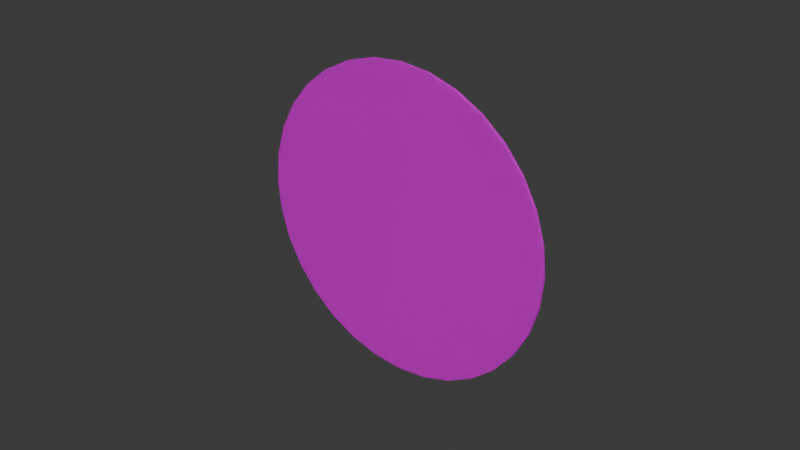 # Source: question_buttons.blend  (saved by Blender 4.1.24; exported with 4.5.12 LTS)
import bpy
from mathutils import Matrix  # noqa: F401  (used for matrix-valued properties, if any)

bpy.ops.wm.read_factory_settings(use_empty=True)
scene = bpy.context.scene
scene.name = 'Scene'

# ---- collections
col_collection = bpy.data.collections.new('Collection'); scene.collection.children.link(col_collection)

# ---- images (referenced by path relative to the original .blend; pixels are not part of the script)
import os
ASSET_DIR = os.environ.get("B2B_ASSET_DIR", "")  # directory of the original .blend (textures are referenced by path, not embedded)
HERE = os.path.dirname(os.path.abspath(__file__))  # packed textures are extracted next to this script under _unpacked/

def load_image(name, relpath, width, height, colorspace="sRGB"):
    """Load a texture the original file referenced (path relative to the .blend, or extracted next to this script)."""
    p = next((c for c in (os.path.join(HERE, relpath), os.path.join(ASSET_DIR, relpath)) if relpath and os.path.exists(c)), "")
    if p:
        img = bpy.data.images.load(p, check_existing=True)
        img.name = name
    else:  # same state as the original file: an image datablock whose file is absent (Cycles renders it pink)
        img = bpy.data.images.new(name, width, height)
        img.source = "FILE"
        img.filepath = "//" + (relpath or name)
    img.colorspace_settings.name = colorspace
    return img
img_question_1_png = load_image('question_1.png', 'question_1.png', 1024, 1024, 'sRGB')
img_question_2_png = load_image('question_2.png', 'question_2.png', 1024, 1024, 'sRGB')
img_question_3_png = load_image('question_3.png', 'question_3.png', 1024, 1024, 'sRGB')
img_question_4_png = load_image('question_4.png', 'question_4.png', 1024, 1024, 'sRGB')
img_question_5_png = load_image('question_5.png', 'question_5.png', 1024, 1024, 'sRGB')

# ---- materials (node trees are filled in below, after node groups)
mat_material_001 = bpy.data.materials.new('Material.001')
mat_material_001.use_transparent_shadow = False
mat_material_002 = bpy.data.materials.new('Material.002')
mat_material_002.use_transparent_shadow = False
mat_material_003 = bpy.data.materials.new('Material.003')
mat_material_003.use_transparent_shadow = False
mat_material_004 = bpy.data.materials.new('Material.004')
mat_material_004.use_transparent_shadow = False
mat_material_005 = bpy.data.materials.new('Material.005')
mat_material_005.use_transparent_shadow = False

# ---- material node trees
mat_material_001.use_nodes = True; mat_material_001.node_tree.nodes.clear()
_N = mat_material_001.node_tree.nodes; _L = mat_material_001.node_tree.links
n0 = _N.new('ShaderNodeBsdfPrincipled'); n0.name = 'Principled BSDF'; n0.location = (10, 300)
n1 = _N.new('ShaderNodeOutputMaterial'); n1.name = 'Material Output'; n1.location = (300, 300)
n2 = _N.new('ShaderNodeTexImage'); n2.name = 'Image Texture'; n2.location = (-391, 183)
n2.image = img_question_1_png
_L.new(n0.outputs[0], n1.inputs[0])
_L.new(n2.outputs[0], n0.inputs[0])
n1.is_active_output = True
mat_material_002.use_nodes = True; mat_material_002.node_tree.nodes.clear()
_N = mat_material_002.node_tree.nodes; _L = mat_material_002.node_tree.links
n0 = _N.new('ShaderNodeBsdfPrincipled'); n0.name = 'Principled BSDF'; n0.location = (10, 300)
n1 = _N.new('ShaderNodeOutputMaterial'); n1.name = 'Material Output'; n1.location = (300, 300)
n2 = _N.new('ShaderNodeTexImage'); n2.name = 'Image Texture'; n2.location = (-391, 183)
n2.image = img_question_2_png
_L.new(n0.outputs[0], n1.inputs[0])
_L.new(n2.outputs[0], n0.inputs[0])
n1.is_active_output = True
mat_material_003.use_nodes = True; mat_material_003.node_tree.nodes.clear()
_N = mat_material_003.node_tree.nodes; _L = mat_material_003.node_tree.links
n0 = _N.new('ShaderNodeBsdfPrincipled'); n0.name = 'Principled BSDF'; n0.location = (10, 300)
n1 = _N.new('ShaderNodeOutputMaterial'); n1.name = 'Material Output'; n1.location = (300, 300)
n2 = _N.new('ShaderNodeTexImage'); n2.name = 'Image Texture'; n2.location = (-391, 183)
n2.image = img_question_3_png
_L.new(n0.outputs[0], n1.inputs[0])
_L.new(n2.outputs[0], n0.inputs[0])
n1.is_active_output = True
mat_material_004.use_nodes = True; mat_material_004.node_tree.nodes.clear()
_N = mat_material_004.node_tree.nodes; _L = mat_material_004.node_tree.links
n0 = _N.new('ShaderNodeBsdfPrincipled'); n0.name = 'Principled BSDF'; n0.location = (10, 300)
n1 = _N.new('ShaderNodeOutputMaterial'); n1.name = 'Material Output'; n1.location = (300, 300)
n2 = _N.new('ShaderNodeTexImage'); n2.name = 'Image Texture'; n2.location = (-391, 183)
n2.image = img_question_4_png
_L.new(n0.outputs[0], n1.inputs[0])
_L.new(n2.outputs[0], n0.inputs[0])
n1.is_active_output = True
mat_material_005.use_nodes = True; mat_material_005.node_tree.nodes.clear()
_N = mat_material_005.node_tree.nodes; _L = mat_material_005.node_tree.links
n0 = _N.new('ShaderNodeBsdfPrincipled'); n0.name = 'Principled BSDF'; n0.location = (10, 300)
n1 = _N.new('ShaderNodeOutputMaterial'); n1.name = 'Material Output'; n1.location = (300, 300)
n2 = _N.new('ShaderNodeTexImage'); n2.name = 'Image Texture'; n2.location = (-391, 183)
n2.image = img_question_5_png
_L.new(n0.outputs[0], n1.inputs[0])
_L.new(n2.outputs[0], n0.inputs[0])
n1.is_active_output = True

# ---- world
world_world = bpy.data.worlds.new('World'); scene.world = world_world
world_world.use_nodes = True; world_world.node_tree.nodes.clear()
_N = world_world.node_tree.nodes; _L = world_world.node_tree.links
n0 = _N.new('ShaderNodeOutputWorld'); n0.name = 'World Output'; n0.location = (300, 300)
n1 = _N.new('ShaderNodeBackground'); n1.name = 'Background'; n1.location = (10, 300)
n1.inputs[0].default_value = (0.05088, 0.05088, 0.05088, 1.0)
_L.new(n1.outputs[0], n0.inputs[0])
n0.is_active_output = True
world_world.color = (0.05088, 0.05088, 0.05088)
world_world.use_sun_shadow = False
world_world.sun_shadow_jitter_overblur = 0.0

# ---- meshes
me_cylinder = bpy.data.meshes.new('Cylinder')
me_cylinder.from_pydata([(0.0, 1.151, -0.3811), (0.0, 1.151, 0.3811), (0.2246, 1.129, -0.3811), (0.2246, 1.129, 0.3811), (0.4406, 1.064, -0.3811), (0.4406, 1.064, 0.3811), (0.6396, 0.9573, -0.3811), (0.6396, 0.9573, 0.3811), (0.8141, 0.8141, -0.3811), (0.8141, 0.8141, 0.3811), (0.9573, 0.6396, -0.3811), (0.9573, 0.6396, 0.3811), (1.064, 0.4406, -0.3811), (1.064, 0.4406, 0.3811), (1.129, 0.2246, -0.3811), (1.129, 0.2246, 0.3811), (1.151, 0.0, -0.3811), (1.151, 0.0, 0.3811), (1.129, -0.2246, -0.3811), (1.129, -0.2246, 0.3811), (1.064, -0.4406, -0.3811), (1.064, -0.4406, 0.3811), (0.9573, -0.6396, -0.3811), (0.9573, -0.6396, 0.3811), (0.8141, -0.8141, -0.3811), (0.8141, -0.8141, 0.3811), (0.6396, -0.9573, -0.3811), (0.6396, -0.9573, 0.3811), (0.4406, -1.064, -0.3811), (0.4406, -1.064, 0.3811), (0.2246, -1.129, -0.3811), (0.2246, -1.129, 0.3811), (0.0, -1.151, -0.3811), (0.0, -1.151, 0.3811), (-0.2246, -1.129, -0.3811), (-0.2246, -1.129, 0.3811), (-0.4406, -1.064, -0.3811), (-0.4406, -1.064, 0.3811), (-0.6396, -0.9573, -0.3811), (-0.6396, -0.9573, 0.3811), (-0.8141, -0.8141, -0.3811), (-0.8141, -0.8141, 0.3811), (-0.9573, -0.6396, -0.3811), (-0.9573, -0.6396, 0.3811), (-1.064, -0.4406, -0.3811), (-1.064, -0.4406, 0.3811), (-1.129, -0.2246, -0.3811), (-1.129, -0.2246, 0.3811), (-1.151, 0.0, -0.3811), (-1.151, 0.0, 0.3811), (-1.129, 0.2246, -0.3811), (-1.129, 0.2246, 0.3811), (-1.064, 0.4406, -0.3811), (-1.064, 0.4406, 0.3811), (-0.9573, 0.6396, -0.3811), (-0.9573, 0.6396, 0.3811), (-0.8141, 0.8141, -0.3811), (-0.8141, 0.8141, 0.3811), (-0.6396, 0.9573, -0.3811), (-0.6396, 0.9573, 0.3811), (-0.4406, 1.064, -0.3811), (-0.4406, 1.064, 0.3811), (-0.2246, 1.129, -0.3811), (-0.2246, 1.129, 0.3811)], [], [(0, 1, 3, 2), (2, 3, 5, 4), (4, 5, 7, 6), (6, 7, 9, 8), (8, 9, 11, 10), (10, 11, 13, 12), (12, 13, 15, 14), (14, 15, 17, 16), (16, 17, 19, 18), (18, 19, 21, 20), (20, 21, 23, 22), (22, 23, 25, 24), (24, 25, 27, 26), (26, 27, 29, 28), (28, 29, 31, 30), (30, 31, 33, 32), (32, 33, 35, 34), (34, 35, 37, 36), (36, 37, 39, 38), (38, 39, 41, 40), (40, 41, 43, 42), (42, 43, 45, 44), (44, 45, 47, 46), (46, 47, 49, 48), (48, 49, 51, 50), (50, 51, 53, 52), (52, 53, 55, 54), (54, 55, 57, 56), (56, 57, 59, 58), (58, 59, 61, 60), (3, 1, 63, 61, 59, 57, 55, 53, 51, 49, 47, 45, 43, 41, 39, 37, 35, 33, 31, 29, 27, 25, 23, 21, 19, 17, 15, 13, 11, 9, 7, 5), (60, 61, 63, 62), (62, 63, 1, 0), (0, 2, 4, 6, 8, 10, 12, 14, 16, 18, 20, 22, 24, 26, 28, 30, 32, 34, 36, 38, 40, 42, 44, 46, 48, 50, 52, 54, 56, 58, 60, 62)])
_uv = me_cylinder.uv_layers.new(name='UVMap')
_uv.uv.foreach_set('vector', [0.9771, 0.9567, 0.9703, 0.9567, 0.9703, 0.9547, 0.9771, 0.9547, 0.9771, 0.9547, 0.9703, 0.9547, 0.9703, 0.9528, 0.9771, 0.9528, 0.9771, 0.9528, 0.9703, 0.9528, 0.9703, 0.9512, 0.9771, 0.9512, 0.9771, 0.9512, 0.9703, 0.9512, 0.9703, 0.9497, 0.9771, 0.9497, 0.9703, 0.9657, 0.9635, 0.9657, 0.9635, 0.9642, 0.9703, 0.9642, 0.9703, 0.9642, 0.9635, 0.9642, 0.9635, 0.9626, 0.9703, 0.9626, 0.9703, 0.9626, 0.9635, 0.9626, 0.9635, 0.9607, 0.9703, 0.9607, 0.9703, 0.9607, 0.9635, 0.9607, 0.9635, 0.9587, 0.9703, 0.9587, 0.9703, 0.9587, 0.9635, 0.9587, 0.9635, 0.9567, 0.9703, 0.9567, 0.9703, 0.9567, 0.9635, 0.9567, 0.9635, 0.9547, 0.9703, 0.9547, 0.9703, 0.9547, 0.9635, 0.9547, 0.9635, 0.9528, 0.9703, 0.9528, 0.9703, 0.9528, 0.9635, 0.9528, 0.9635, 0.9512, 0.9703, 0.9512, 0.9703, 0.9512, 0.9635, 0.9512, 0.9635, 0.9497, 0.9703, 0.9497, 0.9771, 0.9773, 0.9703, 0.9773, 0.9703, 0.9757, 0.9771, 0.9757, 0.9771, 0.9757, 0.9703, 0.9757, 0.9703, 0.9738, 0.9771, 0.9738, 0.9771, 0.9738, 0.9703, 0.9738, 0.9703, 0.9718, 0.9771, 0.9718, 0.9771, 0.9718, 0.9703, 0.9718, 0.9703, 0.9698, 0.9771, 0.9698, 0.9771, 0.9698, 0.9703, 0.9698, 0.9703, 0.9678, 0.9771, 0.9678, 0.9771, 0.9678, 0.9703, 0.9678, 0.9703, 0.9659, 0.9771, 0.9659, 0.9771, 0.9659, 0.9703, 0.9659, 0.9703, 0.9642, 0.9771, 0.9642, 0.9703, 0.9802, 0.9635, 0.9802, 0.9635, 0.9788, 0.9703, 0.9788, 0.9703, 0.9788, 0.9635, 0.9788, 0.9635, 0.9771, 0.9703, 0.9771, 0.9703, 0.9771, 0.9635, 0.9771, 0.9635, 0.9752, 0.9703, 0.9752, 0.9703, 0.9752, 0.9635, 0.9752, 0.9635, 0.9732, 0.9703, 0.9732, 0.9703, 0.9732, 0.9635, 0.9732, 0.9635, 0.9712, 0.9703, 0.9712, 0.9703, 0.9712, 0.9635, 0.9712, 0.9635, 0.9692, 0.9703, 0.9692, 0.9703, 0.9692, 0.9635, 0.9692, 0.9635, 0.9674, 0.9703, 0.9674, 0.9703, 0.9674, 0.9635, 0.9674, 0.9635, 0.9657, 0.9703, 0.9657, 0.9771, 0.9642, 0.9703, 0.9642, 0.9703, 0.9626, 0.9771, 0.9626, 0.9771, 0.9626, 0.9703, 0.9626, 0.9703, 0.9607, 0.9771, 0.9607, 0.04835, 0.09199, 0.04548, 0.08508, 0.04402, 0.07774, 0.04402, 0.07026, 0.04548, 0.06292, 0.04835, 0.05601, 0.0525, 0.04979, 0.05779, 0.0445, 0.06401, 0.04035, 0.07092, 0.03748, 0.07826, 0.03602, 0.08574, 0.03602, 0.09308, 0.03748, 0.09999, 0.04035, 0.1062, 0.0445, 0.1115, 0.04979, 0.1157, 0.05601, 0.1185, 0.06292, 0.12, 0.07026, 0.12, 0.07774, 0.1185, 0.08508, 0.1157, 0.09199, 0.1115, 0.09821, 0.1062, 0.1035, 0.09999, 0.1077, 0.09308, 0.1105, 0.08574, 0.112, 0.07826, 0.112, 0.07092, 0.1105, 0.06401, 0.1077, 0.05779, 0.1035, 0.0525, 0.09821, 0.9771, 0.9607, 0.9703, 0.9607, 0.9703, 0.9587, 0.9771, 0.9587, 0.9771, 0.9587, 0.9703, 0.9587, 0.9703, 0.9567, 0.9771, 0.9567, 0.5016, 0.014, 0.5968, 0.0237, 0.6883, 0.05177, 0.7725, 0.09715, 0.8462, 0.1581, 0.9067, 0.2322, 0.9515, 0.3168, 0.9789, 0.4084, 0.988, 0.5036, 0.9783, 0.5988, 0.9502, 0.6903, 0.9048, 0.7745, 0.8439, 0.8482, 0.7698, 0.9087, 0.6852, 0.9535, 0.5936, 0.9809, 0.4984, 0.99, 0.4032, 0.9803, 0.3117, 0.9522, 0.2275, 0.9068, 0.1538, 0.8459, 0.09334, 0.7718, 0.04852, 0.6872, 0.02106, 0.5956, 0.012, 0.5004, 0.0217, 0.4052, 0.04977, 0.3137, 0.09515, 0.2295, 0.1561, 0.1558, 0.2302, 0.09534, 0.3148, 0.05052, 0.4064, 0.02306])
me_cylinder.materials.append(mat_material_001)
me_cylinder.update()
me_cylinder_001 = bpy.data.meshes.new('Cylinder.001')
me_cylinder_001.from_pydata([(0.0, 1.151, -0.3811), (0.0, 1.151, 0.3811), (0.2246, 1.129, -0.3811), (0.2246, 1.129, 0.3811), (0.4406, 1.064, -0.3811), (0.4406, 1.064, 0.3811), (0.6396, 0.9573, -0.3811), (0.6396, 0.9573, 0.3811), (0.8141, 0.8141, -0.3811), (0.8141, 0.8141, 0.3811), (0.9573, 0.6396, -0.3811), (0.9573, 0.6396, 0.3811), (1.064, 0.4406, -0.3811), (1.064, 0.4406, 0.3811), (1.129, 0.2246, -0.3811), (1.129, 0.2246, 0.3811), (1.151, 0.0, -0.3811), (1.151, 0.0, 0.3811), (1.129, -0.2246, -0.3811), (1.129, -0.2246, 0.3811), (1.064, -0.4406, -0.3811), (1.064, -0.4406, 0.3811), (0.9573, -0.6396, -0.3811), (0.9573, -0.6396, 0.3811), (0.8141, -0.8141, -0.3811), (0.8141, -0.8141, 0.3811), (0.6396, -0.9573, -0.3811), (0.6396, -0.9573, 0.3811), (0.4406, -1.064, -0.3811), (0.4406, -1.064, 0.3811), (0.2246, -1.129, -0.3811), (0.2246, -1.129, 0.3811), (0.0, -1.151, -0.3811), (0.0, -1.151, 0.3811), (-0.2246, -1.129, -0.3811), (-0.2246, -1.129, 0.3811), (-0.4406, -1.064, -0.3811), (-0.4406, -1.064, 0.3811), (-0.6396, -0.9573, -0.3811), (-0.6396, -0.9573, 0.3811), (-0.8141, -0.8141, -0.3811), (-0.8141, -0.8141, 0.3811), (-0.9573, -0.6396, -0.3811), (-0.9573, -0.6396, 0.3811), (-1.064, -0.4406, -0.3811), (-1.064, -0.4406, 0.3811), (-1.129, -0.2246, -0.3811), (-1.129, -0.2246, 0.3811), (-1.151, 0.0, -0.3811), (-1.151, 0.0, 0.3811), (-1.129, 0.2246, -0.3811), (-1.129, 0.2246, 0.3811), (-1.064, 0.4406, -0.3811), (-1.064, 0.4406, 0.3811), (-0.9573, 0.6396, -0.3811), (-0.9573, 0.6396, 0.3811), (-0.8141, 0.8141, -0.3811), (-0.8141, 0.8141, 0.3811), (-0.6396, 0.9573, -0.3811), (-0.6396, 0.9573, 0.3811), (-0.4406, 1.064, -0.3811), (-0.4406, 1.064, 0.3811), (-0.2246, 1.129, -0.3811), (-0.2246, 1.129, 0.3811)], [], [(0, 1, 3, 2), (2, 3, 5, 4), (4, 5, 7, 6), (6, 7, 9, 8), (8, 9, 11, 10), (10, 11, 13, 12), (12, 13, 15, 14), (14, 15, 17, 16), (16, 17, 19, 18), (18, 19, 21, 20), (20, 21, 23, 22), (22, 23, 25, 24), (24, 25, 27, 26), (26, 27, 29, 28), (28, 29, 31, 30), (30, 31, 33, 32), (32, 33, 35, 34), (34, 35, 37, 36), (36, 37, 39, 38), (38, 39, 41, 40), (40, 41, 43, 42), (42, 43, 45, 44), (44, 45, 47, 46), (46, 47, 49, 48), (48, 49, 51, 50), (50, 51, 53, 52), (52, 53, 55, 54), (54, 55, 57, 56), (56, 57, 59, 58), (58, 59, 61, 60), (3, 1, 63, 61, 59, 57, 55, 53, 51, 49, 47, 45, 43, 41, 39, 37, 35, 33, 31, 29, 27, 25, 23, 21, 19, 17, 15, 13, 11, 9, 7, 5), (60, 61, 63, 62), (62, 63, 1, 0), (0, 2, 4, 6, 8, 10, 12, 14, 16, 18, 20, 22, 24, 26, 28, 30, 32, 34, 36, 38, 40, 42, 44, 46, 48, 50, 52, 54, 56, 58, 60, 62)])
_uv = me_cylinder_001.uv_layers.new(name='UVMap')
_uv.uv.foreach_set('vector', [0.9771, 0.9567, 0.9703, 0.9567, 0.9703, 0.9547, 0.9771, 0.9547, 0.9771, 0.9547, 0.9703, 0.9547, 0.9703, 0.9528, 0.9771, 0.9528, 0.9771, 0.9528, 0.9703, 0.9528, 0.9703, 0.9512, 0.9771, 0.9512, 0.9771, 0.9512, 0.9703, 0.9512, 0.9703, 0.9497, 0.9771, 0.9497, 0.9703, 0.9657, 0.9635, 0.9657, 0.9635, 0.9642, 0.9703, 0.9642, 0.9703, 0.9642, 0.9635, 0.9642, 0.9635, 0.9626, 0.9703, 0.9626, 0.9703, 0.9626, 0.9635, 0.9626, 0.9635, 0.9607, 0.9703, 0.9607, 0.9703, 0.9607, 0.9635, 0.9607, 0.9635, 0.9587, 0.9703, 0.9587, 0.9703, 0.9587, 0.9635, 0.9587, 0.9635, 0.9567, 0.9703, 0.9567, 0.9703, 0.9567, 0.9635, 0.9567, 0.9635, 0.9547, 0.9703, 0.9547, 0.9703, 0.9547, 0.9635, 0.9547, 0.9635, 0.9528, 0.9703, 0.9528, 0.9703, 0.9528, 0.9635, 0.9528, 0.9635, 0.9512, 0.9703, 0.9512, 0.9703, 0.9512, 0.9635, 0.9512, 0.9635, 0.9497, 0.9703, 0.9497, 0.9771, 0.9773, 0.9703, 0.9773, 0.9703, 0.9757, 0.9771, 0.9757, 0.9771, 0.9757, 0.9703, 0.9757, 0.9703, 0.9738, 0.9771, 0.9738, 0.9771, 0.9738, 0.9703, 0.9738, 0.9703, 0.9718, 0.9771, 0.9718, 0.9771, 0.9718, 0.9703, 0.9718, 0.9703, 0.9698, 0.9771, 0.9698, 0.9771, 0.9698, 0.9703, 0.9698, 0.9703, 0.9678, 0.9771, 0.9678, 0.9771, 0.9678, 0.9703, 0.9678, 0.9703, 0.9659, 0.9771, 0.9659, 0.9771, 0.9659, 0.9703, 0.9659, 0.9703, 0.9642, 0.9771, 0.9642, 0.9703, 0.9802, 0.9635, 0.9802, 0.9635, 0.9788, 0.9703, 0.9788, 0.9703, 0.9788, 0.9635, 0.9788, 0.9635, 0.9771, 0.9703, 0.9771, 0.9703, 0.9771, 0.9635, 0.9771, 0.9635, 0.9752, 0.9703, 0.9752, 0.9703, 0.9752, 0.9635, 0.9752, 0.9635, 0.9732, 0.9703, 0.9732, 0.9703, 0.9732, 0.9635, 0.9732, 0.9635, 0.9712, 0.9703, 0.9712, 0.9703, 0.9712, 0.9635, 0.9712, 0.9635, 0.9692, 0.9703, 0.9692, 0.9703, 0.9692, 0.9635, 0.9692, 0.9635, 0.9674, 0.9703, 0.9674, 0.9703, 0.9674, 0.9635, 0.9674, 0.9635, 0.9657, 0.9703, 0.9657, 0.9771, 0.9642, 0.9703, 0.9642, 0.9703, 0.9626, 0.9771, 0.9626, 0.9771, 0.9626, 0.9703, 0.9626, 0.9703, 0.9607, 0.9771, 0.9607, 0.04835, 0.09199, 0.04548, 0.08508, 0.04402, 0.07774, 0.04402, 0.07026, 0.04548, 0.06292, 0.04835, 0.05601, 0.0525, 0.04979, 0.05779, 0.0445, 0.06401, 0.04035, 0.07092, 0.03748, 0.07826, 0.03602, 0.08574, 0.03602, 0.09308, 0.03748, 0.09999, 0.04035, 0.1062, 0.0445, 0.1115, 0.04979, 0.1157, 0.05601, 0.1185, 0.06292, 0.12, 0.07026, 0.12, 0.07774, 0.1185, 0.08508, 0.1157, 0.09199, 0.1115, 0.09821, 0.1062, 0.1035, 0.09999, 0.1077, 0.09308, 0.1105, 0.08574, 0.112, 0.07826, 0.112, 0.07092, 0.1105, 0.06401, 0.1077, 0.05779, 0.1035, 0.0525, 0.09821, 0.9771, 0.9607, 0.9703, 0.9607, 0.9703, 0.9587, 0.9771, 0.9587, 0.9771, 0.9587, 0.9703, 0.9587, 0.9703, 0.9567, 0.9771, 0.9567, 0.5016, 0.014, 0.5968, 0.0237, 0.6883, 0.05177, 0.7725, 0.09715, 0.8462, 0.1581, 0.9067, 0.2322, 0.9515, 0.3168, 0.9789, 0.4084, 0.988, 0.5036, 0.9783, 0.5988, 0.9502, 0.6903, 0.9048, 0.7745, 0.8439, 0.8482, 0.7698, 0.9087, 0.6852, 0.9535, 0.5936, 0.9809, 0.4984, 0.99, 0.4032, 0.9803, 0.3117, 0.9522, 0.2275, 0.9068, 0.1538, 0.8459, 0.09334, 0.7718, 0.04852, 0.6872, 0.02106, 0.5956, 0.012, 0.5004, 0.0217, 0.4052, 0.04977, 0.3137, 0.09515, 0.2295, 0.1561, 0.1558, 0.2302, 0.09534, 0.3148, 0.05052, 0.4064, 0.02306])
me_cylinder_001.materials.append(mat_material_002)
me_cylinder_001.update()
me_cylinder_002 = bpy.data.meshes.new('Cylinder.002')
me_cylinder_002.from_pydata([(0.0, 1.151, -0.3811), (0.0, 1.151, 0.3811), (0.2246, 1.129, -0.3811), (0.2246, 1.129, 0.3811), (0.4406, 1.064, -0.3811), (0.4406, 1.064, 0.3811), (0.6396, 0.9573, -0.3811), (0.6396, 0.9573, 0.3811), (0.8141, 0.8141, -0.3811), (0.8141, 0.8141, 0.3811), (0.9573, 0.6396, -0.3811), (0.9573, 0.6396, 0.3811), (1.064, 0.4406, -0.3811), (1.064, 0.4406, 0.3811), (1.129, 0.2246, -0.3811), (1.129, 0.2246, 0.3811), (1.151, 0.0, -0.3811), (1.151, 0.0, 0.3811), (1.129, -0.2246, -0.3811), (1.129, -0.2246, 0.3811), (1.064, -0.4406, -0.3811), (1.064, -0.4406, 0.3811), (0.9573, -0.6396, -0.3811), (0.9573, -0.6396, 0.3811), (0.8141, -0.8141, -0.3811), (0.8141, -0.8141, 0.3811), (0.6396, -0.9573, -0.3811), (0.6396, -0.9573, 0.3811), (0.4406, -1.064, -0.3811), (0.4406, -1.064, 0.3811), (0.2246, -1.129, -0.3811), (0.2246, -1.129, 0.3811), (0.0, -1.151, -0.3811), (0.0, -1.151, 0.3811), (-0.2246, -1.129, -0.3811), (-0.2246, -1.129, 0.3811), (-0.4406, -1.064, -0.3811), (-0.4406, -1.064, 0.3811), (-0.6396, -0.9573, -0.3811), (-0.6396, -0.9573, 0.3811), (-0.8141, -0.8141, -0.3811), (-0.8141, -0.8141, 0.3811), (-0.9573, -0.6396, -0.3811), (-0.9573, -0.6396, 0.3811), (-1.064, -0.4406, -0.3811), (-1.064, -0.4406, 0.3811), (-1.129, -0.2246, -0.3811), (-1.129, -0.2246, 0.3811), (-1.151, 0.0, -0.3811), (-1.151, 0.0, 0.3811), (-1.129, 0.2246, -0.3811), (-1.129, 0.2246, 0.3811), (-1.064, 0.4406, -0.3811), (-1.064, 0.4406, 0.3811), (-0.9573, 0.6396, -0.3811), (-0.9573, 0.6396, 0.3811), (-0.8141, 0.8141, -0.3811), (-0.8141, 0.8141, 0.3811), (-0.6396, 0.9573, -0.3811), (-0.6396, 0.9573, 0.3811), (-0.4406, 1.064, -0.3811), (-0.4406, 1.064, 0.3811), (-0.2246, 1.129, -0.3811), (-0.2246, 1.129, 0.3811)], [], [(0, 1, 3, 2), (2, 3, 5, 4), (4, 5, 7, 6), (6, 7, 9, 8), (8, 9, 11, 10), (10, 11, 13, 12), (12, 13, 15, 14), (14, 15, 17, 16), (16, 17, 19, 18), (18, 19, 21, 20), (20, 21, 23, 22), (22, 23, 25, 24), (24, 25, 27, 26), (26, 27, 29, 28), (28, 29, 31, 30), (30, 31, 33, 32), (32, 33, 35, 34), (34, 35, 37, 36), (36, 37, 39, 38), (38, 39, 41, 40), (40, 41, 43, 42), (42, 43, 45, 44), (44, 45, 47, 46), (46, 47, 49, 48), (48, 49, 51, 50), (50, 51, 53, 52), (52, 53, 55, 54), (54, 55, 57, 56), (56, 57, 59, 58), (58, 59, 61, 60), (3, 1, 63, 61, 59, 57, 55, 53, 51, 49, 47, 45, 43, 41, 39, 37, 35, 33, 31, 29, 27, 25, 23, 21, 19, 17, 15, 13, 11, 9, 7, 5), (60, 61, 63, 62), (62, 63, 1, 0), (0, 2, 4, 6, 8, 10, 12, 14, 16, 18, 20, 22, 24, 26, 28, 30, 32, 34, 36, 38, 40, 42, 44, 46, 48, 50, 52, 54, 56, 58, 60, 62)])
_uv = me_cylinder_002.uv_layers.new(name='UVMap')
_uv.uv.foreach_set('vector', [0.9771, 0.9567, 0.9703, 0.9567, 0.9703, 0.9547, 0.9771, 0.9547, 0.9771, 0.9547, 0.9703, 0.9547, 0.9703, 0.9528, 0.9771, 0.9528, 0.9771, 0.9528, 0.9703, 0.9528, 0.9703, 0.9512, 0.9771, 0.9512, 0.9771, 0.9512, 0.9703, 0.9512, 0.9703, 0.9497, 0.9771, 0.9497, 0.9703, 0.9657, 0.9635, 0.9657, 0.9635, 0.9642, 0.9703, 0.9642, 0.9703, 0.9642, 0.9635, 0.9642, 0.9635, 0.9626, 0.9703, 0.9626, 0.9703, 0.9626, 0.9635, 0.9626, 0.9635, 0.9607, 0.9703, 0.9607, 0.9703, 0.9607, 0.9635, 0.9607, 0.9635, 0.9587, 0.9703, 0.9587, 0.9703, 0.9587, 0.9635, 0.9587, 0.9635, 0.9567, 0.9703, 0.9567, 0.9703, 0.9567, 0.9635, 0.9567, 0.9635, 0.9547, 0.9703, 0.9547, 0.9703, 0.9547, 0.9635, 0.9547, 0.9635, 0.9528, 0.9703, 0.9528, 0.9703, 0.9528, 0.9635, 0.9528, 0.9635, 0.9512, 0.9703, 0.9512, 0.9703, 0.9512, 0.9635, 0.9512, 0.9635, 0.9497, 0.9703, 0.9497, 0.9771, 0.9773, 0.9703, 0.9773, 0.9703, 0.9757, 0.9771, 0.9757, 0.9771, 0.9757, 0.9703, 0.9757, 0.9703, 0.9738, 0.9771, 0.9738, 0.9771, 0.9738, 0.9703, 0.9738, 0.9703, 0.9718, 0.9771, 0.9718, 0.9771, 0.9718, 0.9703, 0.9718, 0.9703, 0.9698, 0.9771, 0.9698, 0.9771, 0.9698, 0.9703, 0.9698, 0.9703, 0.9678, 0.9771, 0.9678, 0.9771, 0.9678, 0.9703, 0.9678, 0.9703, 0.9659, 0.9771, 0.9659, 0.9771, 0.9659, 0.9703, 0.9659, 0.9703, 0.9642, 0.9771, 0.9642, 0.9703, 0.9802, 0.9635, 0.9802, 0.9635, 0.9788, 0.9703, 0.9788, 0.9703, 0.9788, 0.9635, 0.9788, 0.9635, 0.9771, 0.9703, 0.9771, 0.9703, 0.9771, 0.9635, 0.9771, 0.9635, 0.9752, 0.9703, 0.9752, 0.9703, 0.9752, 0.9635, 0.9752, 0.9635, 0.9732, 0.9703, 0.9732, 0.9703, 0.9732, 0.9635, 0.9732, 0.9635, 0.9712, 0.9703, 0.9712, 0.9703, 0.9712, 0.9635, 0.9712, 0.9635, 0.9692, 0.9703, 0.9692, 0.9703, 0.9692, 0.9635, 0.9692, 0.9635, 0.9674, 0.9703, 0.9674, 0.9703, 0.9674, 0.9635, 0.9674, 0.9635, 0.9657, 0.9703, 0.9657, 0.9771, 0.9642, 0.9703, 0.9642, 0.9703, 0.9626, 0.9771, 0.9626, 0.9771, 0.9626, 0.9703, 0.9626, 0.9703, 0.9607, 0.9771, 0.9607, 0.04835, 0.09199, 0.04548, 0.08508, 0.04402, 0.07774, 0.04402, 0.07026, 0.04548, 0.06292, 0.04835, 0.05601, 0.0525, 0.04979, 0.05779, 0.0445, 0.06401, 0.04035, 0.07092, 0.03748, 0.07826, 0.03602, 0.08574, 0.03602, 0.09308, 0.03748, 0.09999, 0.04035, 0.1062, 0.0445, 0.1115, 0.04979, 0.1157, 0.05601, 0.1185, 0.06292, 0.12, 0.07026, 0.12, 0.07774, 0.1185, 0.08508, 0.1157, 0.09199, 0.1115, 0.09821, 0.1062, 0.1035, 0.09999, 0.1077, 0.09308, 0.1105, 0.08574, 0.112, 0.07826, 0.112, 0.07092, 0.1105, 0.06401, 0.1077, 0.05779, 0.1035, 0.0525, 0.09821, 0.9771, 0.9607, 0.9703, 0.9607, 0.9703, 0.9587, 0.9771, 0.9587, 0.9771, 0.9587, 0.9703, 0.9587, 0.9703, 0.9567, 0.9771, 0.9567, 0.5016, 0.014, 0.5968, 0.0237, 0.6883, 0.05177, 0.7725, 0.09715, 0.8462, 0.1581, 0.9067, 0.2322, 0.9515, 0.3168, 0.9789, 0.4084, 0.988, 0.5036, 0.9783, 0.5988, 0.9502, 0.6903, 0.9048, 0.7745, 0.8439, 0.8482, 0.7698, 0.9087, 0.6852, 0.9535, 0.5936, 0.9809, 0.4984, 0.99, 0.4032, 0.9803, 0.3117, 0.9522, 0.2275, 0.9068, 0.1538, 0.8459, 0.09334, 0.7718, 0.04852, 0.6872, 0.02106, 0.5956, 0.012, 0.5004, 0.0217, 0.4052, 0.04977, 0.3137, 0.09515, 0.2295, 0.1561, 0.1558, 0.2302, 0.09534, 0.3148, 0.05052, 0.4064, 0.02306])
me_cylinder_002.materials.append(mat_material_003)
me_cylinder_002.update()
me_cylinder_003 = bpy.data.meshes.new('Cylinder.003')
me_cylinder_003.from_pydata([(0.0, 1.151, -0.3811), (0.0, 1.151, 0.3811), (0.2246, 1.129, -0.3811), (0.2246, 1.129, 0.3811), (0.4406, 1.064, -0.3811), (0.4406, 1.064, 0.3811), (0.6396, 0.9573, -0.3811), (0.6396, 0.9573, 0.3811), (0.8141, 0.8141, -0.3811), (0.8141, 0.8141, 0.3811), (0.9573, 0.6396, -0.3811), (0.9573, 0.6396, 0.3811), (1.064, 0.4406, -0.3811), (1.064, 0.4406, 0.3811), (1.129, 0.2246, -0.3811), (1.129, 0.2246, 0.3811), (1.151, 0.0, -0.3811), (1.151, 0.0, 0.3811), (1.129, -0.2246, -0.3811), (1.129, -0.2246, 0.3811), (1.064, -0.4406, -0.3811), (1.064, -0.4406, 0.3811), (0.9573, -0.6396, -0.3811), (0.9573, -0.6396, 0.3811), (0.8141, -0.8141, -0.3811), (0.8141, -0.8141, 0.3811), (0.6396, -0.9573, -0.3811), (0.6396, -0.9573, 0.3811), (0.4406, -1.064, -0.3811), (0.4406, -1.064, 0.3811), (0.2246, -1.129, -0.3811), (0.2246, -1.129, 0.3811), (0.0, -1.151, -0.3811), (0.0, -1.151, 0.3811), (-0.2246, -1.129, -0.3811), (-0.2246, -1.129, 0.3811), (-0.4406, -1.064, -0.3811), (-0.4406, -1.064, 0.3811), (-0.6396, -0.9573, -0.3811), (-0.6396, -0.9573, 0.3811), (-0.8141, -0.8141, -0.3811), (-0.8141, -0.8141, 0.3811), (-0.9573, -0.6396, -0.3811), (-0.9573, -0.6396, 0.3811), (-1.064, -0.4406, -0.3811), (-1.064, -0.4406, 0.3811), (-1.129, -0.2246, -0.3811), (-1.129, -0.2246, 0.3811), (-1.151, 0.0, -0.3811), (-1.151, 0.0, 0.3811), (-1.129, 0.2246, -0.3811), (-1.129, 0.2246, 0.3811), (-1.064, 0.4406, -0.3811), (-1.064, 0.4406, 0.3811), (-0.9573, 0.6396, -0.3811), (-0.9573, 0.6396, 0.3811), (-0.8141, 0.8141, -0.3811), (-0.8141, 0.8141, 0.3811), (-0.6396, 0.9573, -0.3811), (-0.6396, 0.9573, 0.3811), (-0.4406, 1.064, -0.3811), (-0.4406, 1.064, 0.3811), (-0.2246, 1.129, -0.3811), (-0.2246, 1.129, 0.3811)], [], [(0, 1, 3, 2), (2, 3, 5, 4), (4, 5, 7, 6), (6, 7, 9, 8), (8, 9, 11, 10), (10, 11, 13, 12), (12, 13, 15, 14), (14, 15, 17, 16), (16, 17, 19, 18), (18, 19, 21, 20), (20, 21, 23, 22), (22, 23, 25, 24), (24, 25, 27, 26), (26, 27, 29, 28), (28, 29, 31, 30), (30, 31, 33, 32), (32, 33, 35, 34), (34, 35, 37, 36), (36, 37, 39, 38), (38, 39, 41, 40), (40, 41, 43, 42), (42, 43, 45, 44), (44, 45, 47, 46), (46, 47, 49, 48), (48, 49, 51, 50), (50, 51, 53, 52), (52, 53, 55, 54), (54, 55, 57, 56), (56, 57, 59, 58), (58, 59, 61, 60), (3, 1, 63, 61, 59, 57, 55, 53, 51, 49, 47, 45, 43, 41, 39, 37, 35, 33, 31, 29, 27, 25, 23, 21, 19, 17, 15, 13, 11, 9, 7, 5), (60, 61, 63, 62), (62, 63, 1, 0), (0, 2, 4, 6, 8, 10, 12, 14, 16, 18, 20, 22, 24, 26, 28, 30, 32, 34, 36, 38, 40, 42, 44, 46, 48, 50, 52, 54, 56, 58, 60, 62)])
_uv = me_cylinder_003.uv_layers.new(name='UVMap')
_uv.uv.foreach_set('vector', [0.9771, 0.9567, 0.9703, 0.9567, 0.9703, 0.9547, 0.9771, 0.9547, 0.9771, 0.9547, 0.9703, 0.9547, 0.9703, 0.9528, 0.9771, 0.9528, 0.9771, 0.9528, 0.9703, 0.9528, 0.9703, 0.9512, 0.9771, 0.9512, 0.9771, 0.9512, 0.9703, 0.9512, 0.9703, 0.9497, 0.9771, 0.9497, 0.9703, 0.9657, 0.9635, 0.9657, 0.9635, 0.9642, 0.9703, 0.9642, 0.9703, 0.9642, 0.9635, 0.9642, 0.9635, 0.9626, 0.9703, 0.9626, 0.9703, 0.9626, 0.9635, 0.9626, 0.9635, 0.9607, 0.9703, 0.9607, 0.9703, 0.9607, 0.9635, 0.9607, 0.9635, 0.9587, 0.9703, 0.9587, 0.9703, 0.9587, 0.9635, 0.9587, 0.9635, 0.9567, 0.9703, 0.9567, 0.9703, 0.9567, 0.9635, 0.9567, 0.9635, 0.9547, 0.9703, 0.9547, 0.9703, 0.9547, 0.9635, 0.9547, 0.9635, 0.9528, 0.9703, 0.9528, 0.9703, 0.9528, 0.9635, 0.9528, 0.9635, 0.9512, 0.9703, 0.9512, 0.9703, 0.9512, 0.9635, 0.9512, 0.9635, 0.9497, 0.9703, 0.9497, 0.9771, 0.9773, 0.9703, 0.9773, 0.9703, 0.9757, 0.9771, 0.9757, 0.9771, 0.9757, 0.9703, 0.9757, 0.9703, 0.9738, 0.9771, 0.9738, 0.9771, 0.9738, 0.9703, 0.9738, 0.9703, 0.9718, 0.9771, 0.9718, 0.9771, 0.9718, 0.9703, 0.9718, 0.9703, 0.9698, 0.9771, 0.9698, 0.9771, 0.9698, 0.9703, 0.9698, 0.9703, 0.9678, 0.9771, 0.9678, 0.9771, 0.9678, 0.9703, 0.9678, 0.9703, 0.9659, 0.9771, 0.9659, 0.9771, 0.9659, 0.9703, 0.9659, 0.9703, 0.9642, 0.9771, 0.9642, 0.9703, 0.9802, 0.9635, 0.9802, 0.9635, 0.9788, 0.9703, 0.9788, 0.9703, 0.9788, 0.9635, 0.9788, 0.9635, 0.9771, 0.9703, 0.9771, 0.9703, 0.9771, 0.9635, 0.9771, 0.9635, 0.9752, 0.9703, 0.9752, 0.9703, 0.9752, 0.9635, 0.9752, 0.9635, 0.9732, 0.9703, 0.9732, 0.9703, 0.9732, 0.9635, 0.9732, 0.9635, 0.9712, 0.9703, 0.9712, 0.9703, 0.9712, 0.9635, 0.9712, 0.9635, 0.9692, 0.9703, 0.9692, 0.9703, 0.9692, 0.9635, 0.9692, 0.9635, 0.9674, 0.9703, 0.9674, 0.9703, 0.9674, 0.9635, 0.9674, 0.9635, 0.9657, 0.9703, 0.9657, 0.9771, 0.9642, 0.9703, 0.9642, 0.9703, 0.9626, 0.9771, 0.9626, 0.9771, 0.9626, 0.9703, 0.9626, 0.9703, 0.9607, 0.9771, 0.9607, 0.04835, 0.09199, 0.04548, 0.08508, 0.04402, 0.07774, 0.04402, 0.07026, 0.04548, 0.06292, 0.04835, 0.05601, 0.0525, 0.04979, 0.05779, 0.0445, 0.06401, 0.04035, 0.07092, 0.03748, 0.07826, 0.03602, 0.08574, 0.03602, 0.09308, 0.03748, 0.09999, 0.04035, 0.1062, 0.0445, 0.1115, 0.04979, 0.1157, 0.05601, 0.1185, 0.06292, 0.12, 0.07026, 0.12, 0.07774, 0.1185, 0.08508, 0.1157, 0.09199, 0.1115, 0.09821, 0.1062, 0.1035, 0.09999, 0.1077, 0.09308, 0.1105, 0.08574, 0.112, 0.07826, 0.112, 0.07092, 0.1105, 0.06401, 0.1077, 0.05779, 0.1035, 0.0525, 0.09821, 0.9771, 0.9607, 0.9703, 0.9607, 0.9703, 0.9587, 0.9771, 0.9587, 0.9771, 0.9587, 0.9703, 0.9587, 0.9703, 0.9567, 0.9771, 0.9567, 0.5016, 0.014, 0.5968, 0.0237, 0.6883, 0.05177, 0.7725, 0.09715, 0.8462, 0.1581, 0.9067, 0.2322, 0.9515, 0.3168, 0.9789, 0.4084, 0.988, 0.5036, 0.9783, 0.5988, 0.9502, 0.6903, 0.9048, 0.7745, 0.8439, 0.8482, 0.7698, 0.9087, 0.6852, 0.9535, 0.5936, 0.9809, 0.4984, 0.99, 0.4032, 0.9803, 0.3117, 0.9522, 0.2275, 0.9068, 0.1538, 0.8459, 0.09334, 0.7718, 0.04852, 0.6872, 0.02106, 0.5956, 0.012, 0.5004, 0.0217, 0.4052, 0.04977, 0.3137, 0.09515, 0.2295, 0.1561, 0.1558, 0.2302, 0.09534, 0.3148, 0.05052, 0.4064, 0.02306])
me_cylinder_003.materials.append(mat_material_004)
me_cylinder_003.update()
me_cylinder_004 = bpy.data.meshes.new('Cylinder.004')
me_cylinder_004.from_pydata([(0.0, 1.151, -0.3811), (0.0, 1.151, 0.3811), (0.2246, 1.129, -0.3811), (0.2246, 1.129, 0.3811), (0.4406, 1.064, -0.3811), (0.4406, 1.064, 0.3811), (0.6396, 0.9573, -0.3811), (0.6396, 0.9573, 0.3811), (0.8141, 0.8141, -0.3811), (0.8141, 0.8141, 0.3811), (0.9573, 0.6396, -0.3811), (0.9573, 0.6396, 0.3811), (1.064, 0.4406, -0.3811), (1.064, 0.4406, 0.3811), (1.129, 0.2246, -0.3811), (1.129, 0.2246, 0.3811), (1.151, 0.0, -0.3811), (1.151, 0.0, 0.3811), (1.129, -0.2246, -0.3811), (1.129, -0.2246, 0.3811), (1.064, -0.4406, -0.3811), (1.064, -0.4406, 0.3811), (0.9573, -0.6396, -0.3811), (0.9573, -0.6396, 0.3811), (0.8141, -0.8141, -0.3811), (0.8141, -0.8141, 0.3811), (0.6396, -0.9573, -0.3811), (0.6396, -0.9573, 0.3811), (0.4406, -1.064, -0.3811), (0.4406, -1.064, 0.3811), (0.2246, -1.129, -0.3811), (0.2246, -1.129, 0.3811), (0.0, -1.151, -0.3811), (0.0, -1.151, 0.3811), (-0.2246, -1.129, -0.3811), (-0.2246, -1.129, 0.3811), (-0.4406, -1.064, -0.3811), (-0.4406, -1.064, 0.3811), (-0.6396, -0.9573, -0.3811), (-0.6396, -0.9573, 0.3811), (-0.8141, -0.8141, -0.3811), (-0.8141, -0.8141, 0.3811), (-0.9573, -0.6396, -0.3811), (-0.9573, -0.6396, 0.3811), (-1.064, -0.4406, -0.3811), (-1.064, -0.4406, 0.3811), (-1.129, -0.2246, -0.3811), (-1.129, -0.2246, 0.3811), (-1.151, 0.0, -0.3811), (-1.151, 0.0, 0.3811), (-1.129, 0.2246, -0.3811), (-1.129, 0.2246, 0.3811), (-1.064, 0.4406, -0.3811), (-1.064, 0.4406, 0.3811), (-0.9573, 0.6396, -0.3811), (-0.9573, 0.6396, 0.3811), (-0.8141, 0.8141, -0.3811), (-0.8141, 0.8141, 0.3811), (-0.6396, 0.9573, -0.3811), (-0.6396, 0.9573, 0.3811), (-0.4406, 1.064, -0.3811), (-0.4406, 1.064, 0.3811), (-0.2246, 1.129, -0.3811), (-0.2246, 1.129, 0.3811)], [], [(0, 1, 3, 2), (2, 3, 5, 4), (4, 5, 7, 6), (6, 7, 9, 8), (8, 9, 11, 10), (10, 11, 13, 12), (12, 13, 15, 14), (14, 15, 17, 16), (16, 17, 19, 18), (18, 19, 21, 20), (20, 21, 23, 22), (22, 23, 25, 24), (24, 25, 27, 26), (26, 27, 29, 28), (28, 29, 31, 30), (30, 31, 33, 32), (32, 33, 35, 34), (34, 35, 37, 36), (36, 37, 39, 38), (38, 39, 41, 40), (40, 41, 43, 42), (42, 43, 45, 44), (44, 45, 47, 46), (46, 47, 49, 48), (48, 49, 51, 50), (50, 51, 53, 52), (52, 53, 55, 54), (54, 55, 57, 56), (56, 57, 59, 58), (58, 59, 61, 60), (3, 1, 63, 61, 59, 57, 55, 53, 51, 49, 47, 45, 43, 41, 39, 37, 35, 33, 31, 29, 27, 25, 23, 21, 19, 17, 15, 13, 11, 9, 7, 5), (60, 61, 63, 62), (62, 63, 1, 0), (0, 2, 4, 6, 8, 10, 12, 14, 16, 18, 20, 22, 24, 26, 28, 30, 32, 34, 36, 38, 40, 42, 44, 46, 48, 50, 52, 54, 56, 58, 60, 62)])
_uv = me_cylinder_004.uv_layers.new(name='UVMap')
_uv.uv.foreach_set('vector', [0.9771, 0.9567, 0.9703, 0.9567, 0.9703, 0.9547, 0.9771, 0.9547, 0.9771, 0.9547, 0.9703, 0.9547, 0.9703, 0.9528, 0.9771, 0.9528, 0.9771, 0.9528, 0.9703, 0.9528, 0.9703, 0.9512, 0.9771, 0.9512, 0.9771, 0.9512, 0.9703, 0.9512, 0.9703, 0.9497, 0.9771, 0.9497, 0.9703, 0.9657, 0.9635, 0.9657, 0.9635, 0.9642, 0.9703, 0.9642, 0.9703, 0.9642, 0.9635, 0.9642, 0.9635, 0.9626, 0.9703, 0.9626, 0.9703, 0.9626, 0.9635, 0.9626, 0.9635, 0.9607, 0.9703, 0.9607, 0.9703, 0.9607, 0.9635, 0.9607, 0.9635, 0.9587, 0.9703, 0.9587, 0.9703, 0.9587, 0.9635, 0.9587, 0.9635, 0.9567, 0.9703, 0.9567, 0.9703, 0.9567, 0.9635, 0.9567, 0.9635, 0.9547, 0.9703, 0.9547, 0.9703, 0.9547, 0.9635, 0.9547, 0.9635, 0.9528, 0.9703, 0.9528, 0.9703, 0.9528, 0.9635, 0.9528, 0.9635, 0.9512, 0.9703, 0.9512, 0.9703, 0.9512, 0.9635, 0.9512, 0.9635, 0.9497, 0.9703, 0.9497, 0.9771, 0.9773, 0.9703, 0.9773, 0.9703, 0.9757, 0.9771, 0.9757, 0.9771, 0.9757, 0.9703, 0.9757, 0.9703, 0.9738, 0.9771, 0.9738, 0.9771, 0.9738, 0.9703, 0.9738, 0.9703, 0.9718, 0.9771, 0.9718, 0.9771, 0.9718, 0.9703, 0.9718, 0.9703, 0.9698, 0.9771, 0.9698, 0.9771, 0.9698, 0.9703, 0.9698, 0.9703, 0.9678, 0.9771, 0.9678, 0.9771, 0.9678, 0.9703, 0.9678, 0.9703, 0.9659, 0.9771, 0.9659, 0.9771, 0.9659, 0.9703, 0.9659, 0.9703, 0.9642, 0.9771, 0.9642, 0.9703, 0.9802, 0.9635, 0.9802, 0.9635, 0.9788, 0.9703, 0.9788, 0.9703, 0.9788, 0.9635, 0.9788, 0.9635, 0.9771, 0.9703, 0.9771, 0.9703, 0.9771, 0.9635, 0.9771, 0.9635, 0.9752, 0.9703, 0.9752, 0.9703, 0.9752, 0.9635, 0.9752, 0.9635, 0.9732, 0.9703, 0.9732, 0.9703, 0.9732, 0.9635, 0.9732, 0.9635, 0.9712, 0.9703, 0.9712, 0.9703, 0.9712, 0.9635, 0.9712, 0.9635, 0.9692, 0.9703, 0.9692, 0.9703, 0.9692, 0.9635, 0.9692, 0.9635, 0.9674, 0.9703, 0.9674, 0.9703, 0.9674, 0.9635, 0.9674, 0.9635, 0.9657, 0.9703, 0.9657, 0.9771, 0.9642, 0.9703, 0.9642, 0.9703, 0.9626, 0.9771, 0.9626, 0.9771, 0.9626, 0.9703, 0.9626, 0.9703, 0.9607, 0.9771, 0.9607, 0.04835, 0.09199, 0.04548, 0.08508, 0.04402, 0.07774, 0.04402, 0.07026, 0.04548, 0.06292, 0.04835, 0.05601, 0.0525, 0.04979, 0.05779, 0.0445, 0.06401, 0.04035, 0.07092, 0.03748, 0.07826, 0.03602, 0.08574, 0.03602, 0.09308, 0.03748, 0.09999, 0.04035, 0.1062, 0.0445, 0.1115, 0.04979, 0.1157, 0.05601, 0.1185, 0.06292, 0.12, 0.07026, 0.12, 0.07774, 0.1185, 0.08508, 0.1157, 0.09199, 0.1115, 0.09821, 0.1062, 0.1035, 0.09999, 0.1077, 0.09308, 0.1105, 0.08574, 0.112, 0.07826, 0.112, 0.07092, 0.1105, 0.06401, 0.1077, 0.05779, 0.1035, 0.0525, 0.09821, 0.9771, 0.9607, 0.9703, 0.9607, 0.9703, 0.9587, 0.9771, 0.9587, 0.9771, 0.9587, 0.9703, 0.9587, 0.9703, 0.9567, 0.9771, 0.9567, 0.5016, 0.014, 0.5968, 0.0237, 0.6883, 0.05177, 0.7725, 0.09715, 0.8462, 0.1581, 0.9067, 0.2322, 0.9515, 0.3168, 0.9789, 0.4084, 0.988, 0.5036, 0.9783, 0.5988, 0.9502, 0.6903, 0.9048, 0.7745, 0.8439, 0.8482, 0.7698, 0.9087, 0.6852, 0.9535, 0.5936, 0.9809, 0.4984, 0.99, 0.4032, 0.9803, 0.3117, 0.9522, 0.2275, 0.9068, 0.1538, 0.8459, 0.09334, 0.7718, 0.04852, 0.6872, 0.02106, 0.5956, 0.012, 0.5004, 0.0217, 0.4052, 0.04977, 0.3137, 0.09515, 0.2295, 0.1561, 0.1558, 0.2302, 0.09534, 0.3148, 0.05052, 0.4064, 0.02306])
me_cylinder_004.materials.append(mat_material_005)
me_cylinder_004.update()

# ---- objects
ob_q1 = bpy.data.objects.new('q1', me_cylinder)
ob_q2 = bpy.data.objects.new('q2', me_cylinder_001)
ob_q3 = bpy.data.objects.new('q3', me_cylinder_002)
ob_q4 = bpy.data.objects.new('q4', me_cylinder_003)
ob_q5 = bpy.data.objects.new('q5', me_cylinder_004)

# ---- transforms, parenting, visibility, modifiers, constraints
ob_q1.location = (0.0, 0.0, 0.0)
ob_q1.rotation_euler = (-1.571, 2.22e-16, 2.22e-16)
ob_q1.scale = (0.04343, 0.04343, 0.001312)
ob_q2.location = (0.0, -2.259e-17, 2.259e-17)
ob_q2.rotation_euler = (-1.571, 2.22e-16, 2.22e-16)
ob_q2.scale = (0.04343, 0.04343, 0.001312)
ob_q3.location = (0.0, 0.0, 0.0)
ob_q3.rotation_euler = (-1.571, 2.22e-16, 2.22e-16)
ob_q3.scale = (0.04343, 0.04343, 0.001312)
ob_q4.location = (0.0, 0.0, 0.0)
ob_q4.rotation_euler = (-1.571, 2.22e-16, 2.22e-16)
ob_q4.scale = (0.04343, 0.04343, 0.001312)
ob_q5.location = (0.0, 0.0, 0.0)
ob_q5.rotation_euler = (-1.571, 2.22e-16, 2.22e-16)
ob_q5.scale = (0.04343, 0.04343, 0.001312)

# ---- collection membership
col_collection.objects.link(ob_q1)
col_collection.objects.link(ob_q2)
col_collection.objects.link(ob_q3)
col_collection.objects.link(ob_q4)
col_collection.objects.link(ob_q5)

# ---- scene / render settings (as saved in the file)
scene.frame_start = 1; scene.frame_end = 250; scene.frame_set(1)
scene.render.engine = 'BLENDER_EEVEE_NEXT'
scene.cycles.sampling_pattern = 'TABULATED_SOBOL'
scene.eevee.ray_tracing_options.trace_max_roughness = 0.0
bpy.context.view_layer.update()

# ---- added for rendering (the .blend has no active camera and no usable light): camera, sun
cam_auto = bpy.data.cameras.new('AutoCamera')
cam_auto.lens = 50.0
cam_auto.sensor_width = 36.0
cam_auto.clip_end = 1000.0
ob_auto_camera = bpy.data.objects.new('AutoCamera', cam_auto)
scene.collection.objects.link(ob_auto_camera)
ob_auto_camera.location = (0.185045, -0.222054, 0.148036)
ob_auto_camera.rotation_euler = (1.09748, -7.21219e-08, 0.694738)
scene.camera = ob_auto_camera
light_auto_sun = bpy.data.lights.new('AutoSun', 'SUN')
light_auto_sun.energy = 3.0
light_auto_sun.angle = 0.0523599
ob_auto_sun = bpy.data.objects.new('AutoSun', light_auto_sun)
scene.collection.objects.link(ob_auto_sun)
ob_auto_sun.rotation_euler = (0.872665, 0.174533, 0.523599)
bpy.context.view_layer.update()
